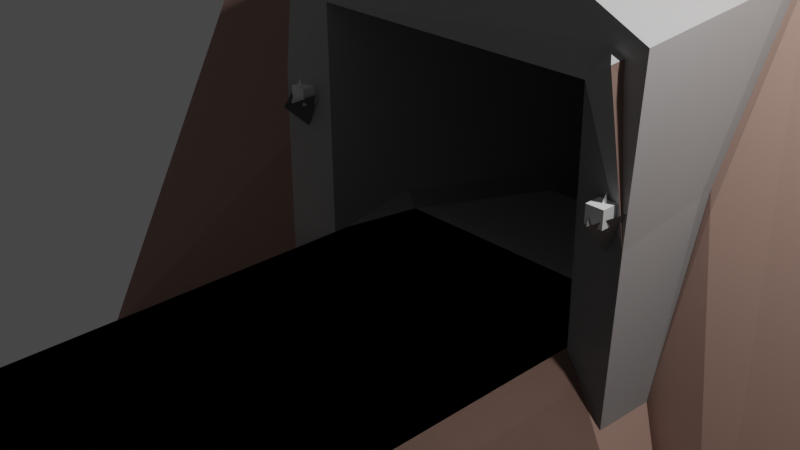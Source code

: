 # Source: world.blend  (saved by Blender 3.4.6; exported with 4.5.12 LTS)
import bpy
from mathutils import Matrix  # noqa: F401  (used for matrix-valued properties, if any)

bpy.ops.wm.read_factory_settings(use_empty=True)
scene = bpy.context.scene
scene.name = 'Scene'

# ---- collections
col_collection = bpy.data.collections.new('Collection'); scene.collection.children.link(col_collection)
col_collection_2 = bpy.data.collections.new('Collection 2'); scene.collection.children.link(col_collection_2)

# ---- materials (node trees are filled in below, after node groups)
mat_dirt = bpy.data.materials.new('dirt')
mat_dirt.alpha_threshold = 0.0
mat_dirt.use_transparent_shadow = False
mat_dirt.roughness = 0.5
mat_dirt.line_color = (0.0, 0.0, 0.0, 1.0)
mat_stone_light = bpy.data.materials.new('stone_light')
mat_stone_light.use_transparent_shadow = False
mat_stone_green = bpy.data.materials.new('stone_green')
mat_stone_green.use_transparent_shadow = False
mat_metal = bpy.data.materials.new('metal')
mat_metal.use_transparent_shadow = False
mat_light = bpy.data.materials.new('light')
mat_light.use_transparent_shadow = False
mat_stone_light_ao = bpy.data.materials.new('stone_light_ao')
mat_stone_light_ao.use_transparent_shadow = False
mat_dirt_ao = bpy.data.materials.new('dirt_ao')
mat_dirt_ao.alpha_threshold = 0.0
mat_dirt_ao.use_transparent_shadow = False
mat_dirt_ao.roughness = 0.5
mat_dirt_ao.line_color = (0.0, 0.0, 0.0, 1.0)

# ---- material node trees
mat_dirt.use_nodes = True; mat_dirt.node_tree.nodes.clear()
_N = mat_dirt.node_tree.nodes; _L = mat_dirt.node_tree.links
n0 = _N.new('ShaderNodeOutputMaterial'); n0.name = 'Material Output'; n0.location = (300, 300)
n1 = _N.new('ShaderNodeBsdfPrincipled'); n1.name = 'Principled BSDF'; n1.location = (10, 300)
n1.distribution = 'GGX'
n1.subsurface_method = 'RANDOM_WALK_SKIN'
n1.inputs[0].default_value = (0.3621, 0.2287, 0.185, 1.0)
n1.inputs[3].default_value = 1.45
n1.inputs[27].default_value = (0.0, 0.0, 0.0, 1.0)
n1.inputs[28].default_value = 1.0
_L.new(n1.outputs[0], n0.inputs[0])
n0.is_active_output = True
mat_stone_light.use_nodes = True; mat_stone_light.node_tree.nodes.clear()
_N = mat_stone_light.node_tree.nodes; _L = mat_stone_light.node_tree.links
n0 = _N.new('ShaderNodeBsdfPrincipled'); n0.name = 'Principled BSDF'; n0.location = (10, 300)
n0.distribution = 'GGX'
n0.subsurface_method = 'RANDOM_WALK_SKIN'
n0.inputs[0].default_value = (0.4356, 0.4356, 0.4356, 1.0)
n0.inputs[3].default_value = 1.45
n0.inputs[27].default_value = (0.0, 0.0, 0.0, 1.0)
n0.inputs[28].default_value = 1.0
n1 = _N.new('ShaderNodeOutputMaterial'); n1.name = 'Material Output'; n1.location = (300, 300)
_L.new(n0.outputs[0], n1.inputs[0])
n1.is_active_output = True
mat_stone_green.use_nodes = True; mat_stone_green.node_tree.nodes.clear()
_N = mat_stone_green.node_tree.nodes; _L = mat_stone_green.node_tree.links
n0 = _N.new('ShaderNodeBsdfPrincipled'); n0.name = 'Principled BSDF'; n0.location = (10, 300)
n0.distribution = 'GGX'
n0.subsurface_method = 'RANDOM_WALK_SKIN'
n0.inputs[0].default_value = (0.1737, 0.2762, 0.1786, 1.0)
n0.inputs[3].default_value = 1.45
n0.inputs[27].default_value = (0.0, 0.0, 0.0, 1.0)
n0.inputs[28].default_value = 1.0
n1 = _N.new('ShaderNodeOutputMaterial'); n1.name = 'Material Output'; n1.location = (300, 300)
_L.new(n0.outputs[0], n1.inputs[0])
n1.is_active_output = True
mat_metal.use_nodes = True; mat_metal.node_tree.nodes.clear()
_N = mat_metal.node_tree.nodes; _L = mat_metal.node_tree.links
n0 = _N.new('ShaderNodeBsdfPrincipled'); n0.name = 'Principled BSDF'; n0.location = (10, 300)
n0.distribution = 'GGX'
n0.subsurface_method = 'RANDOM_WALK_SKIN'
n0.inputs[0].default_value = (0.1682, 0.1682, 0.1682, 1.0)
n0.inputs[3].default_value = 1.45
n0.inputs[27].default_value = (0.0, 0.0, 0.0, 1.0)
n0.inputs[28].default_value = 1.0
n1 = _N.new('ShaderNodeOutputMaterial'); n1.name = 'Material Output'; n1.location = (300, 300)
_L.new(n0.outputs[0], n1.inputs[0])
n1.is_active_output = True
mat_light.use_nodes = True; mat_light.node_tree.nodes.clear()
_N = mat_light.node_tree.nodes; _L = mat_light.node_tree.links
n0 = _N.new('ShaderNodeBsdfPrincipled'); n0.name = 'Principled BSDF'; n0.location = (10, 300)
n0.distribution = 'GGX'
n0.subsurface_method = 'RANDOM_WALK_SKIN'
n0.inputs[0].default_value = (0.9082, 0.9082, 0.9082, 1.0)
n0.inputs[3].default_value = 1.45
n0.inputs[27].default_value = (0.0, 0.0, 0.0, 1.0)
n0.inputs[28].default_value = 1.0
n1 = _N.new('ShaderNodeOutputMaterial'); n1.name = 'Material Output'; n1.location = (300, 300)
_L.new(n0.outputs[0], n1.inputs[0])
n1.is_active_output = True
mat_stone_light_ao.use_nodes = True; mat_stone_light_ao.node_tree.nodes.clear()
_N = mat_stone_light_ao.node_tree.nodes; _L = mat_stone_light_ao.node_tree.links
n0 = _N.new('ShaderNodeBsdfPrincipled'); n0.name = 'Principled BSDF'; n0.location = (10, 300)
n0.distribution = 'GGX'
n0.subsurface_method = 'RANDOM_WALK_SKIN'
n0.inputs[0].default_value = (0.3679, 0.3679, 0.3679, 1.0)
n0.inputs[3].default_value = 1.45
n0.inputs[27].default_value = (0.0, 0.0, 0.0, 1.0)
n0.inputs[28].default_value = 1.0
n1 = _N.new('ShaderNodeOutputMaterial'); n1.name = 'Material Output'; n1.location = (300, 300)
_L.new(n0.outputs[0], n1.inputs[0])
n1.is_active_output = True
mat_dirt_ao.use_nodes = True; mat_dirt_ao.node_tree.nodes.clear()
_N = mat_dirt_ao.node_tree.nodes; _L = mat_dirt_ao.node_tree.links
n0 = _N.new('ShaderNodeOutputMaterial'); n0.name = 'Material Output'; n0.location = (300, 300)
n1 = _N.new('ShaderNodeBsdfPrincipled'); n1.name = 'Principled BSDF'; n1.location = (10, 300)
n1.distribution = 'GGX'
n1.subsurface_method = 'RANDOM_WALK_SKIN'
n1.inputs[0].default_value = (0.2713, 0.1723, 0.1397, 1.0)
n1.inputs[3].default_value = 1.45
n1.inputs[27].default_value = (0.0, 0.0, 0.0, 1.0)
n1.inputs[28].default_value = 1.0
_L.new(n1.outputs[0], n0.inputs[0])
n0.is_active_output = True

# ---- world
world_world = bpy.data.worlds.new('World'); scene.world = world_world
world_world.use_nodes = True; world_world.node_tree.nodes.clear()
_N = world_world.node_tree.nodes; _L = world_world.node_tree.links
n0 = _N.new('ShaderNodeOutputWorld'); n0.name = 'World Output'; n0.location = (300, 300)
n1 = _N.new('ShaderNodeBackground'); n1.name = 'Background'; n1.location = (10, 300)
n1.inputs[0].default_value = (0.05088, 0.05088, 0.05088, 1.0)
_L.new(n1.outputs[0], n0.inputs[0])
n0.is_active_output = True
world_world.color = (0.05088, 0.05088, 0.05088)
world_world.use_sun_shadow = False
world_world.sun_shadow_jitter_overblur = 0.0

# ---- cameras
cam_camera = bpy.data.cameras.new('Camera')
cam_camera.clip_end = 100.0
cam_camera.ortho_scale = 7.314

# ---- lights
light_light = bpy.data.lights.new('Light', 'POINT')
light_light.transmission_factor = 0.0
light_light.energy = 1000.0
light_light.shadow_soft_size = 0.1
light_light.shadow_maximum_resolution = 0.006
light_light.use_absolute_resolution = True

# ---- meshes
me_cube = bpy.data.meshes.new('Cube')
me_cube.from_pydata([(2.429, 1.802, 0.3234), (1.762, 0.6109, -1.015), (1.723, 0.6139, 1.762), (1.747, -7.747, -1.0), (2.494, 2.903, 2.514), (-1.764, 0.614, -1.014), (2.343, 1.738, 0.4866), (-1.747, -7.747, -1.0), (-1.803, 0.6163, 1.761), (2.423, 2.679, 2.418), (4.217, -0.4163, -3.708), (6.12, 4.205, 6.515), (-5.681, -0.4163, -3.708), (-5.007, 4.174, 6.135), (1.721, -10.62, -6.172), (-1.773, -10.62, -6.172), (2.424, 2.878, 2.437), (-2.402, 0.4988, -1.454), (2.328, 0.5501, 0.3068), (-2.302, 0.5713, 2.315), (-2.366, 0.474, 0.8759), (-0.1625, 0.4596, 2.883), (2.319, 0.489, -1.625), (-2.381, 2.042, 1.038), (-2.341, 2.677, 2.464), (-2.476, 2.145, 0.946), (-2.409, 2.955, 2.651), (2.334, 1.234, -1.643), (-2.418, 1.378, -1.462), (-2.383, 2.22, 1.082), (-2.318, 2.912, 2.529), (-0.163, 3.368, 3.756), (2.407, 0.5308, 2.223), (2.345, 1.906, 0.5121), (1.254, 0.4988, 2.811), (-1.293, 0.5186, 2.89), (-0.1627, 1.381, 3.604), (-1.356, 1.409, 2.95), (1.287, 1.486, 2.879), (-0.1626, 1.052, 2.882), (-0.1626, 1.385, 2.881), (-0.934, 0.4998, 2.888), (0.7562, 0.485, 2.836), (-0.9541, 1.01, 2.922), (0.7817, 1.038, 2.874), (-0.9188, 0.4836, 3.412), (-0.1473, 0.4433, 3.408), (-0.1473, 1.036, 3.406), (0.7714, 0.4688, 3.36), (-0.9389, 0.9939, 3.446), (0.797, 1.022, 3.398), (0.3033, 0.4558, 3.384), (0.3025, 1.029, 3.402), (0.3098, 0.4447, 3.605), (0.7779, 0.4577, 3.581), (0.309, 1.018, 3.623), (0.8035, 1.01, 3.619), (0.6926, 1.012, 3.619), (0.6773, 0.4549, 3.586), (0.6793, 0.4505, 3.654), (0.7799, 0.4533, 3.649), (0.6946, 1.008, 3.687), (0.8055, 1.006, 3.686), (0.6818, 0.4449, 3.781), (0.7824, 0.4477, 3.776), (0.6971, 1.002, 3.815), (0.8079, 1.0, 3.814), (0.5083, 0.4548, 3.659), (0.5236, 1.012, 3.693), (0.5108, 0.4493, 3.786), (0.5261, 1.006, 3.82), (0.6887, 0.4298, 4.14), (0.7893, 0.4326, 4.135), (0.704, 0.987, 4.174), (0.8149, 0.9853, 4.173), (0.5178, 0.4342, 4.146), (0.533, 0.9914, 4.179), (-0.1825, 0.467, 3.808), (-0.1672, 1.024, 3.842), (-0.1755, 0.4519, 4.167), (-0.1603, 1.009, 4.201), (2.144, 0.2322, 0.6086), (2.144, 0.5568, 0.2412), (-2.1, 0.1992, 0.5807), (1.954, 0.5666, 0.6904), (-1.91, 0.5056, 0.7003), (2.334, 0.5501, 0.6932), (-2.289, 0.5056, 0.7003), (-2.1, 0.5629, 0.2519), (-2.105, 0.3068, 0.6062), (-2.031, 0.4274, 0.512), (-2.18, 0.4274, 0.512), (-2.105, 0.45, 0.865), (2.144, 0.3414, 0.6021), (2.218, 0.462, 0.508), (2.069, 0.462, 0.508), (2.144, 0.4845, 0.8609), (-2.367, 0.4749, 0.7898), (-1.79, 0.6155, 0.87), (-1.554, 5.156, 1.352), (-1.739, 5.111, 1.173), (-1.747, 4.464, -1.416), (-1.563, 4.419, -1.595), (1.563, 4.419, -1.595), (1.748, 4.464, -1.416), (1.755, 5.111, 1.173), (1.569, 5.026, 1.384), (1.571, 5.156, 1.352), (1.523, 2.696, 1.947), (1.71, 2.639, 1.771), (1.902, 0.8938, 1.814), (1.549, 2.602, 1.939), (1.745, 1.804, -0.8236), (1.563, 1.747, -1.0), (1.747, 0.658, -1.0), (1.854, 1.653, -1.117), (1.75, 1.563, -1.002), (-1.563, 1.747, -1.0), (-1.75, 1.804, -0.8236), (-1.75, 1.563, -1.002), (-1.886, 1.671, -1.095), (-1.747, 0.8021, -1.0), (-1.784, 2.639, 1.771), (-1.599, 2.826, 1.916), (-1.602, 2.696, 1.947), (-1.788, 0.9257, 1.75)], [], [(2, 32, 34, 42, 21, 41, 35, 19, 8), (113, 103, 102, 117), (107, 106, 123, 99), (115, 114, 3, 10, 27), (124, 123, 106, 108), (112, 109, 105, 104), (8, 19, 20), (1, 22, 18, 2), (17, 5, 119, 120, 28), (1, 22, 27, 115, 116), (7, 15, 14, 3), (7, 12, 15), (10, 3, 14), (12, 28, 25), (10, 11, 4, 0), (30, 26, 25, 29), (16, 4, 31), (17, 5, 98, 97), (32, 2, 18), (27, 10, 0), (111, 110, 2, 8), (117, 121, 7, 3, 114, 113), (7, 121, 120, 28, 12), (5, 119, 118, 122, 125, 8, 98), (19, 24, 23, 20), (38, 40, 39, 44, 42, 34), (32, 9, 31, 36, 38, 34), (20, 23, 28, 17, 97), (18, 6, 9, 32), (22, 27, 6, 18), (36, 31, 24, 19, 35, 37), (36, 37, 40), (40, 38, 36), (37, 35, 41, 43, 39, 40), (39, 47, 52, 50, 44), (21, 46, 45, 41), (45, 46, 47, 49), (47, 46, 51, 52), (41, 45, 49, 43), (44, 50, 48, 42), (43, 49, 47, 39), (42, 48, 51, 46, 21), (53, 58, 57, 55), (48, 54, 58, 53, 51), (52, 55, 57, 56, 50), (51, 53, 55, 52), (50, 56, 54, 48), (56, 62, 60, 54), (62, 66, 64, 60), (54, 60, 59, 58), (57, 61, 62, 56), (58, 59, 61, 57), (64, 72, 71, 63), (60, 64, 63, 59), (61, 68, 70, 65), (61, 65, 66, 62), (67, 69, 70, 68), (66, 74, 72, 64), (59, 67, 68, 61), (63, 69, 67, 59), (71, 72, 74, 73), (73, 76, 75, 71), (75, 79, 77, 69), (63, 71, 75, 69), (70, 76, 73, 65), (65, 73, 74, 66), (77, 79, 80, 78), (69, 77, 78, 70), (76, 80, 79, 75), (70, 78, 80, 76), (83, 88, 85), (84, 82, 81), (81, 82, 86), (87, 88, 83), (2, 110, 109, 112, 116, 1), (8, 125, 124, 108, 111), (89, 90, 92), (91, 89, 92), (93, 94, 96), (95, 93, 96), (97, 98, 8, 20), (105, 106, 107), (108, 109, 110, 111), (112, 113, 114, 115, 116), (117, 118, 119, 120, 121), (122, 123, 124, 125), (105, 109, 108, 106), (122, 100, 99, 123), (117, 102, 101, 118), (103, 113, 112, 104), (101, 100, 122, 118), (25, 26, 13, 12), (31, 26, 30), (25, 28, 29), (24, 31, 30), (28, 23, 29), (23, 24, 30, 29), (31, 9, 16), (9, 6, 33, 16), (6, 27, 33), (0, 4, 16, 33), (0, 33, 27), (31, 4, 11, 13, 26)])
me_cube.polygons.foreach_set('material_index', [1, 1, 1, 0, 1, 1, 1, 1, 0, 0, 0, 0, 0, 0, 0, 6, 6, 1, 1, 0, 1, 1, 0, 1, 1, 1, 1, 1, 1, 1, 1, 1, 1, 1, 2, 2, 2, 2, 2, 2, 2, 2, 2, 2, 2, 2, 2, 2, 2, 2, 2, 2, 2, 2, 2, 2, 2, 2, 2, 2, 2, 2, 2, 2, 2, 2, 2, 2, 2, 2, 3, 3, 3, 3, 1, 1, 4, 4, 4, 4, 1, 5, 5, 5, 5, 5, 5, 5, 5, 5, 1, 0, 6, 6, 5, 5, 5, 5, 5, 5, 6, 6, 0])
_uv = me_cube.uv_layers.new(name='UVMap')
_uv.uv.foreach_set('vector', [0.3747, 0.5, 0.375, 0.5, 0.3112, 0.5, 0.2836, 0.5, 0.2328, 0.5, 0.194, 0.5, 0.176, 0.5, 0.1253, 0.5, 0.1249, 0.5, 0.3618, 0.5, 0.3618, 0.5, 0.1382, 0.5, 0.1382, 0.5, 0.3618, 0.5, 0.3618, 0.5, 0.1382, 0.5, 0.1382, 0.5, 0.375, 0.5, 0.375, 0.5049, 0.375, 0.75, 0.375, 0.5, 0.375, 0.5, 0.1382, 0.5, 0.1382, 0.5, 0.3618, 0.5, 0.3618, 0.5, 0.375, 0.5, 0.375, 0.5, 0.375, 0.5, 0.375, 0.5, 0.1249, 0.5, 0.1253, 0.5, 0.125, 0.5, 0.375, 0.5, 0.375, 0.5, 0.375, 0.5, 0.3747, 0.5, 0.125, 0.5, 0.125, 0.5, 0.125, 0.5, 0.125, 0.5, 0.125, 0.5, 0.375, 0.5, 0.375, 0.5, 0.375, 0.5, 0.375, 0.5, 0.375, 0.5, 0.125, 0.75, 0.125, 0.75, 0.375, 0.75, 0.375, 0.75, 0.125, 0.75, 0.125, 0.5, 0.125, 0.75, 0.375, 0.5, 0.375, 0.75, 0.375, 0.75, 0.125, 0.5, 0.125, 0.5, 0.125, 0.5, 0.375, 0.5, 0.375, 0.5, 0.375, 0.5, 0.375, 0.5, 0.125, 0.5, 0.125, 0.5, 0.125, 0.5, 0.125, 0.5, 0.375, 0.5, 0.375, 0.5, 0.2326, 0.5, 0.125, 0.5, 0.125, 0.5, 0.1249, 0.5, 0.125, 0.5, 0.375, 0.5, 0.3747, 0.5, 0.375, 0.5, 0.375, 0.5, 0.375, 0.5, 0.375, 0.5, 0.3637, 0.5, 0.375, 0.5, 0.3747, 0.5, 0.1249, 0.5, 0.1382, 0.5, 0.125, 0.5049, 0.125, 0.75, 0.375, 0.75, 0.375, 0.5049, 0.3618, 0.5, 0.125, 0.75, 0.125, 0.5049, 0.125, 0.5, 0.125, 0.5, 0.125, 0.5, 0.125, 0.5, 0.125, 0.5, 0.125, 0.5, 0.125, 0.5, 0.125, 0.5, 0.1249, 0.5, 0.1249, 0.5, 0.1253, 0.5, 0.1251, 0.5, 0.125, 0.5, 0.125, 0.5, 0.313, 0.5, 0.2327, 0.5, 0.2327, 0.5, 0.285, 0.5, 0.2836, 0.5, 0.3112, 0.5, 0.375, 0.5, 0.375, 0.5, 0.2326, 0.5, 0.2327, 0.5, 0.313, 0.5, 0.3112, 0.5, 0.125, 0.5, 0.125, 0.5, 0.125, 0.5, 0.125, 0.5, 0.125, 0.5, 0.375, 0.5, 0.375, 0.5, 0.375, 0.5, 0.375, 0.5, 0.375, 0.5, 0.375, 0.5, 0.375, 0.5, 0.375, 0.5, 0.2327, 0.5, 0.2326, 0.5, 0.1251, 0.5, 0.1253, 0.5, 0.176, 0.5, 0.1731, 0.5, 0.2327, 0.5, 0.1731, 0.5, 0.2327, 0.5, 0.2327, 0.5, 0.313, 0.5, 0.2327, 0.5, 0.1731, 0.5, 0.176, 0.5, 0.194, 0.5, 0.1931, 0.5, 0.2327, 0.5, 0.2327, 0.5, 0.2327, 0.5, 0.2327, 0.5, 0.2576, 0.5, 0.285, 0.5, 0.285, 0.5, 0.2328, 0.5, 0.2328, 0.5, 0.194, 0.5, 0.194, 0.5, 0.194, 0.5, 0.2328, 0.5, 0.2327, 0.5, 0.1931, 0.5, 0.2327, 0.5, 0.2328, 0.5, 0.2577, 0.5, 0.2576, 0.5, 0.194, 0.5, 0.194, 0.5, 0.1931, 0.5, 0.1931, 0.5, 0.285, 0.5, 0.285, 0.5, 0.2836, 0.5, 0.2836, 0.5, 0.1931, 0.5, 0.1931, 0.5, 0.2327, 0.5, 0.2327, 0.5, 0.2836, 0.5, 0.2836, 0.5, 0.2577, 0.5, 0.2328, 0.5, 0.2328, 0.5, 0.2577, 0.5, 0.278, 0.5, 0.2789, 0.5, 0.2576, 0.5, 0.2836, 0.5, 0.2836, 0.5, 0.278, 0.5, 0.2577, 0.5, 0.2577, 0.5, 0.2576, 0.5, 0.2576, 0.5, 0.2789, 0.5, 0.285, 0.5, 0.285, 0.5, 0.2577, 0.5, 0.2577, 0.5, 0.2576, 0.5, 0.2576, 0.5, 0.285, 0.5, 0.285, 0.5, 0.2836, 0.5, 0.2836, 0.5, 0.285, 0.5, 0.285, 0.5, 0.2836, 0.5, 0.2836, 0.5, 0.285, 0.5, 0.285, 0.5, 0.2836, 0.5, 0.2836, 0.5, 0.2836, 0.5, 0.2836, 0.5, 0.278, 0.5, 0.278, 0.5, 0.2789, 0.5, 0.2789, 0.5, 0.285, 0.5, 0.285, 0.5, 0.278, 0.5, 0.278, 0.5, 0.2789, 0.5, 0.2789, 0.5, 0.2836, 0.5, 0.2836, 0.5, 0.278, 0.5, 0.278, 0.5, 0.2836, 0.5, 0.2836, 0.5, 0.278, 0.5, 0.278, 0.5, 0.2789, 0.5, 0.2789, 0.5, 0.2789, 0.5, 0.2789, 0.5, 0.2789, 0.5, 0.2789, 0.5, 0.285, 0.5, 0.285, 0.5, 0.278, 0.5, 0.278, 0.5, 0.2789, 0.5, 0.2789, 0.5, 0.285, 0.5, 0.285, 0.5, 0.2836, 0.5, 0.2836, 0.5, 0.278, 0.5, 0.278, 0.5, 0.2789, 0.5, 0.2789, 0.5, 0.278, 0.5, 0.278, 0.5, 0.278, 0.5, 0.278, 0.5, 0.278, 0.5, 0.2836, 0.5, 0.285, 0.5, 0.2789, 0.5, 0.2789, 0.5, 0.2789, 0.5, 0.278, 0.5, 0.278, 0.5, 0.278, 0.5, 0.278, 0.5, 0.278, 0.5, 0.278, 0.5, 0.278, 0.5, 0.278, 0.5, 0.278, 0.5, 0.278, 0.5, 0.2789, 0.5, 0.2789, 0.5, 0.2789, 0.5, 0.2789, 0.5, 0.2789, 0.5, 0.2789, 0.5, 0.285, 0.5, 0.285, 0.5, 0.278, 0.5, 0.278, 0.5, 0.2789, 0.5, 0.2789, 0.5, 0.278, 0.5, 0.278, 0.5, 0.2789, 0.5, 0.2789, 0.5, 0.2789, 0.5, 0.2789, 0.5, 0.278, 0.5, 0.278, 0.5, 0.2789, 0.5, 0.2789, 0.5, 0.2789, 0.5, 0.2789, 0.5, 0.25, 0.49, 0.25, 0.25, 0.4578, 0.13, 0.04215, 0.13, 0.25, 0.25, 0.25, 0.49, 0.25, 0.49, 0.25, 0.25, 0.4578, 0.13, 0.04215, 0.13, 0.25, 0.25, 0.25, 0.49, 0.3747, 0.5, 0.375, 0.5, 0.375, 0.5, 0.375, 0.5, 0.375, 0.5, 0.375, 0.5, 0.1249, 0.5, 0.125, 0.5, 0.1382, 0.5, 0.3618, 0.5, 0.3637, 0.5, 0.25, 0.49, 0.4578, 0.13, 0.25, 0.25, 0.04215, 0.13, 0.25, 0.49, 0.25, 0.25, 0.25, 0.49, 0.4578, 0.13, 0.25, 0.25, 0.04215, 0.13, 0.25, 0.49, 0.25, 0.25, 0.125, 0.5, 0.1249, 0.5, 0.1249, 0.5, 0.125, 0.5, 0.375, 0.5, 0.375, 0.5, 0.375, 0.5, 0.3618, 0.5, 0.3752, 0.5, 0.375, 0.5, 0.3637, 0.5, 0.375, 0.5, 0.375, 0.5, 0.375, 0.5049, 0.375, 0.5, 0.375, 0.5048, 0.125, 0.5, 0.125, 0.5, 0.125, 0.5048, 0.125, 0.5, 0.125, 0.5049, 0.125, 0.5, 0.125, 0.5, 0.1382, 0.5, 0.125, 0.5, 0.375, 0.5, 0.375, 0.5, 0.3618, 0.5, 0.3618, 0.5, 0.125, 0.5, 0.125, 0.5, 0.1382, 0.5, 0.1382, 0.5, 0.1382, 0.5, 0.1382, 0.5, 0.125, 0.5, 0.125, 0.5, 0.3618, 0.5, 0.3618, 0.5, 0.375, 0.5, 0.375, 0.5, 0.125, 0.5, 0.125, 0.5, 0.125, 0.5, 0.125, 0.5, 0.125, 0.5, 0.125, 0.5, 0.125, 0.5, 0.125, 0.5, 0.2326, 0.5, 0.125, 0.5, 0.125, 0.5, 0.125, 0.5, 0.125, 0.5, 0.125, 0.5, 0.1251, 0.5, 0.2326, 0.5, 0.125, 0.5, 0.125, 0.5, 0.125, 0.5, 0.125, 0.5, 0.125, 0.5, 0.1251, 0.5, 0.125, 0.5, 0.125, 0.5, 0.2326, 0.5, 0.375, 0.5, 0.375, 0.5, 0.375, 0.5, 0.375, 0.5, 0.375, 0.5, 0.375, 0.5, 0.375, 0.5, 0.375, 0.5, 0.375, 0.5, 0.375, 0.5, 0.375, 0.5, 0.375, 0.5, 0.375, 0.5, 0.375, 0.5, 0.375, 0.5, 0.375, 0.5, 0.2326, 0.5, 0.375, 0.5, 0.375, 0.5, 0.125, 0.5, 0.125, 0.5])
me_cube.materials.append(mat_dirt)
me_cube.materials.append(mat_stone_light)
me_cube.materials.append(mat_stone_green)
me_cube.materials.append(mat_metal)
me_cube.materials.append(mat_light)
me_cube.materials.append(mat_stone_light_ao)
me_cube.materials.append(mat_dirt_ao)
me_cube.use_mirror_vertex_groups = False
me_cube.update()
me_cube_001 = bpy.data.meshes.new('Cube.001')
me_cube_001.from_pydata([(-0.1, -0.1, -0.1), (-0.1, -0.1, 0.1), (-0.1, 0.1, -0.1), (-0.1, 0.1, 0.1), (0.1, -0.1, -0.1), (0.1, -0.1, 0.1), (0.1, 0.1, -0.1), (0.1, 0.1, 0.1)], [], [(0, 1, 3, 2), (2, 3, 7, 6), (6, 7, 5, 4), (4, 5, 1, 0), (2, 6, 4, 0), (7, 3, 1, 5)])
_uv = me_cube_001.uv_layers.new(name='UVMap')
_uv.uv.foreach_set('vector', [0.375, 0.0, 0.625, 0.0, 0.625, 0.25, 0.375, 0.25, 0.375, 0.25, 0.625, 0.25, 0.625, 0.5, 0.375, 0.5, 0.375, 0.5, 0.625, 0.5, 0.625, 0.75, 0.375, 0.75, 0.375, 0.75, 0.625, 0.75, 0.625, 1.0, 0.375, 1.0, 0.125, 0.5, 0.375, 0.5, 0.375, 0.75, 0.125, 0.75, 0.625, 0.5, 0.875, 0.5, 0.875, 0.75, 0.625, 0.75])
me_cube_001.update()
me_cube_002 = bpy.data.meshes.new('Cube.002')
me_cube_002.from_pydata([(-0.1, -0.1, -0.1), (-0.1, -0.1, 0.1), (-0.1, 0.1, -0.1), (-0.1, 0.1, 0.1), (0.1, -0.1, -0.1), (0.1, -0.1, 0.1), (0.1, 0.1, -0.1), (0.1, 0.1, 0.1)], [], [(0, 1, 3, 2), (2, 3, 7, 6), (6, 7, 5, 4), (4, 5, 1, 0), (2, 6, 4, 0), (7, 3, 1, 5)])
_uv = me_cube_002.uv_layers.new(name='UVMap')
_uv.uv.foreach_set('vector', [0.375, 0.0, 0.625, 0.0, 0.625, 0.25, 0.375, 0.25, 0.375, 0.25, 0.625, 0.25, 0.625, 0.5, 0.375, 0.5, 0.375, 0.5, 0.625, 0.5, 0.625, 0.75, 0.375, 0.75, 0.375, 0.75, 0.625, 0.75, 0.625, 1.0, 0.375, 1.0, 0.125, 0.5, 0.375, 0.5, 0.375, 0.75, 0.125, 0.75, 0.625, 0.5, 0.875, 0.5, 0.875, 0.75, 0.625, 0.75])
me_cube_002.update()
me_cube_006 = bpy.data.meshes.new('Cube.006')
me_cube_006.from_pydata([(-1.401, 12.01, -1.343), (-1.724, 12.2, -1.278), (-1.724, 11.82, -1.278), (-1.703, 12.01, -1.73), (-1.512, 12.0, -1.337), (-1.614, 12.08, -1.45), (-1.614, 11.93, -1.45), (-1.697, 12.0, -1.107), (1.38, 20.54, -1.312), (1.702, 20.35, -1.247), (1.702, 20.73, -1.247), (1.681, 20.54, -1.699), (1.49, 20.55, -1.305), (1.593, 20.47, -1.419), (1.593, 20.62, -1.419), (1.676, 20.55, -1.075), (-1.74, 5.109, 1.164), (-1.545, 5.156, 1.352), (-1.553, 4.419, -1.595), (-1.747, 4.466, -1.407), (1.748, 4.466, -1.407), (1.553, 4.419, -1.595), (1.562, 5.156, 1.352), (1.755, 5.109, 1.164), (-1.722, 8.05, 0.1557), (-1.518, 7.967, 0.3504), (-1.488, 7.281, -2.641), (-1.81, 7.477, -2.439), (1.677, 7.45, -2.477), (1.483, 7.312, -2.541), (1.508, 8.1, 0.248), (1.743, 8.048, 0.1452), (-1.718, 10.97, -0.4742), (-1.546, 11.03, -0.3643), (-1.522, 10.53, -3.387), (-1.738, 10.67, -3.192), (1.746, 10.67, -3.18), (1.569, 10.63, -3.369), (1.541, 11.06, -0.3825), (1.764, 10.92, -0.6319), (-1.733, 14.12, -0.7556), (-1.495, 14.17, -0.4884), (-1.613, 14.31, -3.516), (-1.803, 14.22, -3.335), (1.788, 14.33, -3.331), (1.464, 14.32, -3.638), (1.549, 14.21, -0.4644), (1.787, 14.19, -0.7445), (-1.649, 17.48, -0.6643), (-1.552, 17.56, -0.4737), (-1.55, 17.67, -3.519), (-1.825, 17.63, -3.266), (1.735, 17.66, -3.296), (1.606, 17.64, -3.543), (1.561, 17.57, -0.4887), (1.704, 17.52, -0.6975), (-1.689, 20.99, -0.7459), (-1.473, 21.04, -0.4174), (-1.562, 21.04, -3.534), (-1.731, 21.1, -3.28), (1.756, 21.04, -3.318), (1.483, 21.05, -3.526), (1.555, 20.92, -0.4962), (1.755, 20.97, -0.6557), (-1.662, 24.48, -0.5021), (-1.544, 24.39, -0.3768), (-1.51, 24.44, -3.511), (-1.658, 24.55, -3.202), (1.832, 24.43, -3.162), (1.598, 24.48, -3.358), (1.493, 24.43, -0.381), (1.704, 24.37, -0.5019), (-1.544, 27.47, -0.2822), (-1.651, 27.46, -0.4683), (-1.699, 27.48, -3.128), (-1.569, 27.59, -3.26), (1.607, 27.5, -3.426), (1.831, 27.54, -3.169), (1.757, 27.59, -0.5163), (1.554, 27.38, -0.2322)], [], [(0, 3, 1), (2, 3, 0), (4, 5, 7), (6, 4, 7), (17, 25, 30, 22), (21, 29, 26, 18), (24, 27, 35, 32), (23, 31, 28, 20), (26, 29, 37, 34), (32, 35, 43, 40), (28, 31, 39, 36), (30, 25, 33, 38), (40, 43, 51, 48), (36, 39, 47, 44), (38, 33, 41, 46), (34, 37, 45, 42), (44, 47, 55, 52), (46, 41, 49, 54), (42, 45, 53, 50), (48, 51, 59, 56), (50, 53, 61, 58), (56, 59, 67, 64), (52, 55, 63, 60), (54, 49, 57, 62), (60, 63, 71, 68), (62, 57, 65, 70), (58, 61, 69, 66), (64, 67, 74, 73), (68, 71, 78, 77), (70, 65, 72, 79), (66, 69, 76, 75), (8, 11, 9), (10, 11, 8), (12, 13, 15), (14, 12, 15), (27, 19, 18, 26), (16, 24, 25, 17), (22, 30, 31, 23), (20, 28, 29, 21), (39, 31, 30, 38), (24, 32, 33, 25), (37, 29, 28, 36), (35, 27, 26, 34), (45, 37, 36, 44), (38, 46, 47, 39), (43, 35, 34, 42), (41, 33, 32, 40), (51, 43, 42, 50), (44, 52, 53, 45), (49, 41, 40, 48), (55, 47, 46, 54), (63, 55, 54, 62), (48, 56, 57, 49), (61, 53, 52, 60), (59, 51, 50, 58), (67, 59, 58, 66), (60, 68, 69, 61), (65, 57, 56, 64), (71, 63, 62, 70), (74, 67, 66, 75), (68, 77, 76, 69), (72, 65, 64, 73), (78, 71, 70, 79), (19, 27, 24, 16)])
me_cube_006.polygons.foreach_set('material_index', [3, 3, 4, 4, 1, 1, 1, 1, 1, 1, 1, 1, 1, 1, 1, 1, 1, 1, 1, 1, 1, 1, 1, 1, 1, 1, 1, 1, 1, 1, 1, 3, 3, 4, 4, 5, 5, 5, 5, 5, 5, 5, 5, 5, 5, 5, 5, 5, 5, 5, 5, 5, 5, 5, 5, 5, 5, 5, 5, 5, 5, 5, 5, 1])
_uv = me_cube_006.uv_layers.new(name='UVMap')
_uv.uv.foreach_set('vector', [0.25, 0.49, 0.25, 0.25, 0.4578, 0.13, 0.04215, 0.13, 0.25, 0.25, 0.25, 0.49, 0.25, 0.49, 0.4578, 0.13, 0.25, 0.25, 0.04215, 0.13, 0.25, 0.49, 0.25, 0.25, 0.1389, 0.5, 0.1389, 0.5, 0.3611, 0.5, 0.3611, 0.5, 0.3611, 0.5, 0.3611, 0.5, 0.1389, 0.5, 0.1389, 0.5, 0.125, 0.5, 0.125, 0.5, 0.125, 0.5, 0.125, 0.5, 0.375, 0.5, 0.375, 0.5, 0.375, 0.5, 0.375, 0.5, 0.1389, 0.5, 0.3611, 0.5, 0.3611, 0.5, 0.1389, 0.5, 0.125, 0.5, 0.125, 0.5, 0.125, 0.5, 0.125, 0.5, 0.375, 0.5, 0.375, 0.5, 0.375, 0.5, 0.375, 0.5, 0.3611, 0.5, 0.1389, 0.5, 0.1389, 0.5, 0.3611, 0.5, 0.125, 0.5, 0.125, 0.5, 0.125, 0.5, 0.125, 0.5, 0.375, 0.5, 0.375, 0.5, 0.375, 0.5, 0.375, 0.5, 0.3611, 0.5, 0.1389, 0.5, 0.1389, 0.5, 0.3611, 0.5, 0.1389, 0.5, 0.3611, 0.5, 0.3611, 0.5, 0.1389, 0.5, 0.375, 0.5, 0.375, 0.5, 0.375, 0.5, 0.375, 0.5, 0.3611, 0.5, 0.1389, 0.5, 0.1389, 0.5, 0.3611, 0.5, 0.1389, 0.5, 0.3611, 0.5, 0.3611, 0.5, 0.1389, 0.5, 0.125, 0.5, 0.125, 0.5, 0.125, 0.5, 0.125, 0.5, 0.1389, 0.5, 0.3611, 0.5, 0.3611, 0.5, 0.1389, 0.5, 0.125, 0.5, 0.125, 0.5, 0.125, 0.5, 0.125, 0.5, 0.375, 0.5, 0.375, 0.5, 0.375, 0.5, 0.375, 0.5, 0.3611, 0.5, 0.1389, 0.5, 0.1389, 0.5, 0.3611, 0.5, 0.375, 0.5, 0.375, 0.5, 0.375, 0.5, 0.375, 0.5, 0.3611, 0.5, 0.1389, 0.5, 0.1389, 0.5, 0.3611, 0.5, 0.1389, 0.5, 0.3611, 0.5, 0.3611, 0.5, 0.1389, 0.5, 0.125, 0.5, 0.125, 0.5, 0.125, 0.5, 0.125, 0.5, 0.375, 0.5, 0.375, 0.5, 0.375, 0.5, 0.375, 0.5, 0.3611, 0.5, 0.1389, 0.5, 0.1389, 0.5, 0.3611, 0.5, 0.1389, 0.5, 0.3611, 0.5, 0.3611, 0.5, 0.1389, 0.5, 0.25, 0.49, 0.25, 0.25, 0.4578, 0.13, 0.04215, 0.13, 0.25, 0.25, 0.25, 0.49, 0.25, 0.49, 0.4578, 0.13, 0.25, 0.25, 0.04215, 0.13, 0.25, 0.49, 0.25, 0.25, 0.125, 0.5, 0.125, 0.5, 0.1389, 0.5, 0.1389, 0.5, 0.125, 0.5, 0.125, 0.5, 0.1389, 0.5, 0.1389, 0.5, 0.3611, 0.5, 0.3611, 0.5, 0.375, 0.5, 0.375, 0.5, 0.375, 0.5, 0.375, 0.5, 0.3611, 0.5, 0.3611, 0.5, 0.375, 0.5, 0.375, 0.5, 0.3611, 0.5, 0.3611, 0.5, 0.125, 0.5, 0.125, 0.5, 0.1389, 0.5, 0.1389, 0.5, 0.3611, 0.5, 0.3611, 0.5, 0.375, 0.5, 0.375, 0.5, 0.125, 0.5, 0.125, 0.5, 0.1389, 0.5, 0.1389, 0.5, 0.3611, 0.5, 0.3611, 0.5, 0.375, 0.5, 0.375, 0.5, 0.3611, 0.5, 0.3611, 0.5, 0.375, 0.5, 0.375, 0.5, 0.125, 0.5, 0.125, 0.5, 0.1389, 0.5, 0.1389, 0.5, 0.1389, 0.5, 0.1389, 0.5, 0.125, 0.5, 0.125, 0.5, 0.125, 0.5, 0.125, 0.5, 0.1389, 0.5, 0.1389, 0.5, 0.375, 0.5, 0.375, 0.5, 0.3611, 0.5, 0.3611, 0.5, 0.1389, 0.5, 0.1389, 0.5, 0.125, 0.5, 0.125, 0.5, 0.375, 0.5, 0.375, 0.5, 0.3611, 0.5, 0.3611, 0.5, 0.375, 0.5, 0.375, 0.5, 0.3611, 0.5, 0.3611, 0.5, 0.125, 0.5, 0.125, 0.5, 0.1389, 0.5, 0.1389, 0.5, 0.3611, 0.5, 0.3611, 0.5, 0.375, 0.5, 0.375, 0.5, 0.125, 0.5, 0.125, 0.5, 0.1389, 0.5, 0.1389, 0.5, 0.125, 0.5, 0.125, 0.5, 0.1389, 0.5, 0.1389, 0.5, 0.375, 0.5, 0.375, 0.5, 0.3611, 0.5, 0.3611, 0.5, 0.1389, 0.5, 0.1389, 0.5, 0.125, 0.5, 0.125, 0.5, 0.375, 0.5, 0.375, 0.5, 0.3611, 0.5, 0.3611, 0.5, 0.125, 0.5, 0.125, 0.5, 0.1389, 0.5, 0.1389, 0.5, 0.375, 0.5, 0.375, 0.5, 0.3611, 0.5, 0.3611, 0.5, 0.1389, 0.5, 0.1389, 0.5, 0.125, 0.5, 0.125, 0.5, 0.375, 0.5, 0.375, 0.5, 0.3611, 0.5, 0.3611, 0.5, 0.125, 0.5, 0.125, 0.5, 0.125, 0.5, 0.125, 0.5])
me_cube_006.materials.append(mat_dirt_ao)
me_cube_006.materials.append(mat_stone_light)
me_cube_006.materials.append(mat_stone_green)
me_cube_006.materials.append(mat_metal)
me_cube_006.materials.append(mat_light)
me_cube_006.materials.append(mat_stone_light_ao)
me_cube_006.use_mirror_vertex_groups = False
me_cube_006.update()
me_cube_007 = bpy.data.meshes.new('Cube.007')
me_cube_007.from_pydata([(-0.1, -0.1, -0.1), (-0.1, -0.1, 0.1), (-0.1, 0.1, -0.1), (-0.1, 0.1, 0.1), (0.1, -0.1, -0.1), (0.1, -0.1, 0.1), (0.1, 0.1, -0.1), (0.1, 0.1, 0.1)], [], [(0, 1, 3, 2), (2, 3, 7, 6), (6, 7, 5, 4), (4, 5, 1, 0), (2, 6, 4, 0), (7, 3, 1, 5)])
_uv = me_cube_007.uv_layers.new(name='UVMap')
_uv.uv.foreach_set('vector', [0.375, 0.0, 0.625, 0.0, 0.625, 0.25, 0.375, 0.25, 0.375, 0.25, 0.625, 0.25, 0.625, 0.5, 0.375, 0.5, 0.375, 0.5, 0.625, 0.5, 0.625, 0.75, 0.375, 0.75, 0.375, 0.75, 0.625, 0.75, 0.625, 1.0, 0.375, 1.0, 0.125, 0.5, 0.375, 0.5, 0.375, 0.75, 0.125, 0.75, 0.625, 0.5, 0.875, 0.5, 0.875, 0.75, 0.625, 0.75])
me_cube_007.update()
me_cube_008 = bpy.data.meshes.new('Cube.008')
me_cube_008.from_pydata([(-0.1, -0.1, -0.1), (-0.1, -0.1, 0.1), (-0.1, 0.1, -0.1), (-0.1, 0.1, 0.1), (0.1, -0.1, -0.1), (0.1, -0.1, 0.1), (0.1, 0.1, -0.1), (0.1, 0.1, 0.1)], [], [(0, 1, 3, 2), (2, 3, 7, 6), (6, 7, 5, 4), (4, 5, 1, 0), (2, 6, 4, 0), (7, 3, 1, 5)])
_uv = me_cube_008.uv_layers.new(name='UVMap')
_uv.uv.foreach_set('vector', [0.375, 0.0, 0.625, 0.0, 0.625, 0.25, 0.375, 0.25, 0.375, 0.25, 0.625, 0.25, 0.625, 0.5, 0.375, 0.5, 0.375, 0.5, 0.625, 0.5, 0.625, 0.75, 0.375, 0.75, 0.375, 0.75, 0.625, 0.75, 0.625, 1.0, 0.375, 1.0, 0.125, 0.5, 0.375, 0.5, 0.375, 0.75, 0.125, 0.75, 0.625, 0.5, 0.875, 0.5, 0.875, 0.75, 0.625, 0.75])
me_cube_008.update()
me_cube_004 = bpy.data.meshes.new('Cube.004')
me_cube_004.from_pydata([(-1.739, 5.156, 1.352), (1.762, 0.6109, -1.015), (1.723, 0.6139, 1.762), (1.747, -7.742, -1.0), (-1.747, 4.419, -1.595), (-1.764, 0.614, -1.014), (1.747, 4.419, -1.595), (-1.747, -7.742, -1.0), (-1.803, 0.6163, 1.761), (1.756, 5.156, 1.352), (4.217, -0.4163, -3.708), (6.12, 4.205, 6.515), (-5.681, -0.4163, -3.708), (-5.007, 4.174, 6.135), (1.721, -10.61, -6.172), (-1.773, -10.61, -6.172), (2.424, 2.878, 2.437), (-2.402, 0.4988, -1.454), (2.328, 0.5501, 0.3068), (-2.106, 0.9078, 1.65), (-2.366, 0.474, 0.8759), (2.319, 0.489, -1.625), (1.708, 2.696, 1.947), (1.747, 1.747, -1.0), (-1.747, 1.747, -1.0), (-1.787, 2.696, 1.947), (2.334, 1.234, -1.643), (-2.418, 1.378, -1.462), (-2.383, 2.22, 1.082), (-2.318, 2.912, 2.529), (-0.163, 3.368, 3.756), (2.138, 0.3967, 2.043), (2.345, 1.906, 0.5121)], [], [(31, 16, 30, 2), (9, 22, 25, 0), (4, 0, 25, 24), (24, 7, 3, 23), (23, 22, 9, 6), (23, 6, 4, 24), (8, 19, 20), (1, 21, 18, 2), (7, 24, 27, 12), (23, 3, 10, 26), (7, 15, 14, 3), (7, 12, 15), (10, 3, 14), (12, 27, 28), (10, 11, 16, 32), (29, 13, 12, 28), (16, 11, 13, 29, 30), (17, 5, 8, 20), (31, 2, 18), (26, 10, 32), (2, 22, 23, 1), (5, 24, 25, 8), (8, 25, 22, 2), (32, 18, 21, 26), (32, 16, 31, 18), (8, 29, 19), (30, 29, 8), (29, 28, 20, 19), (28, 27, 17, 20), (8, 2, 30)])
me_cube_004.polygons.foreach_set('material_index', [1, 1, 1, 1, 1, 1, 1, 1, 0, 0, 0, 0, 0, 0, 0, 0, 0, 1, 1, 0, 1, 1, 1, 0, 0, 1, 0, 0, 0, 1])
_uv = me_cube_004.uv_layers.new(name='UVMap')
_uv.uv.foreach_set('vector', [0.375, 0.5, 0.375, 0.5, 0.2326, 0.5, 0.3747, 0.5, 0.375, 0.5, 0.375, 0.5, 0.125, 0.5, 0.125, 0.5, 0.125, 0.5, 0.125, 0.5, 0.125, 0.5, 0.125, 0.5, 0.125, 0.5, 0.125, 0.75, 0.375, 0.75, 0.375, 0.5, 0.375, 0.5, 0.375, 0.5, 0.375, 0.5, 0.375, 0.5, 0.375, 0.5, 0.375, 0.5, 0.125, 0.5, 0.125, 0.5, 0.1249, 0.5, 0.1253, 0.5, 0.125, 0.5, 0.375, 0.5, 0.375, 0.5, 0.375, 0.5, 0.3747, 0.5, 0.125, 0.75, 0.125, 0.5, 0.125, 0.5, 0.125, 0.5, 0.375, 0.5, 0.375, 0.75, 0.375, 0.5, 0.375, 0.5, 0.125, 0.75, 0.125, 0.75, 0.375, 0.75, 0.375, 0.75, 0.125, 0.75, 0.125, 0.5, 0.125, 0.75, 0.375, 0.5, 0.375, 0.75, 0.375, 0.75, 0.125, 0.5, 0.125, 0.5, 0.125, 0.5, 0.375, 0.5, 0.375, 0.5, 0.375, 0.5, 0.375, 0.5, 0.125, 0.5, 0.125, 0.5, 0.125, 0.5, 0.125, 0.5, 0.375, 0.5, 0.375, 0.5, 0.125, 0.5, 0.125, 0.5, 0.2326, 0.5, 0.125, 0.5, 0.125, 0.5, 0.1249, 0.5, 0.125, 0.5, 0.375, 0.5, 0.3747, 0.5, 0.375, 0.5, 0.375, 0.5, 0.375, 0.5, 0.375, 0.5, 0.3747, 0.5, 0.375, 0.5, 0.375, 0.5, 0.375, 0.5, 0.125, 0.5, 0.125, 0.5, 0.125, 0.5, 0.1249, 0.5, 0.1249, 0.5, 0.125, 0.5, 0.375, 0.5, 0.3747, 0.5, 0.375, 0.5, 0.375, 0.5, 0.375, 0.5, 0.375, 0.5, 0.375, 0.5, 0.375, 0.5, 0.375, 0.5, 0.375, 0.5, 0.1249, 0.5, 0.125, 0.5, 0.1253, 0.5, 0.2326, 0.5, 0.125, 0.5, 0.1249, 0.5, 0.125, 0.5, 0.125, 0.5, 0.125, 0.5, 0.1253, 0.5, 0.125, 0.5, 0.125, 0.5, 0.125, 0.5, 0.125, 0.5, 0.1249, 0.5, 0.3747, 0.5, 0.2326, 0.5])
me_cube_004.materials.append(mat_dirt_ao)
me_cube_004.materials.append(mat_stone_light)
me_cube_004.materials.append(mat_stone_green)
me_cube_004.materials.append(mat_metal)
me_cube_004.use_mirror_vertex_groups = False
me_cube_004.update()
me_cube_005 = bpy.data.meshes.new('Cube.005')
me_cube_005.from_pydata([(-1.739, 5.156, 1.352), (-1.747, 4.419, -1.595), (1.747, 4.419, -1.595), (1.756, 5.156, 1.352), (-1.739, 8.085, 0.3316), (-1.747, 7.348, -2.616), (1.747, 7.348, -2.616), (1.756, 8.085, 0.3316), (-1.739, 11.01, -0.3541), (-1.747, 10.65, -3.37), (1.747, 10.65, -3.37), (1.756, 11.01, -0.3541), (-1.739, 14.19, -0.5056), (-1.747, 14.29, -3.542), (1.747, 14.29, -3.542), (1.756, 14.19, -0.5056), (-1.739, 17.57, -0.4909), (-1.747, 17.67, -3.527), (1.747, 17.67, -3.527), (1.756, 17.57, -0.4909), (-1.739, 20.97, -0.4615), (-1.747, 21.06, -3.498), (1.747, 21.06, -3.498), (1.756, 20.97, -0.4615), (-1.739, 24.4, -0.3768), (-1.747, 24.49, -3.413), (1.747, 24.49, -3.413), (1.756, 24.4, -0.3768), (-1.739, 27.46, -0.3134), (-1.747, 27.56, -3.35), (1.747, 27.56, -3.35), (1.756, 27.46, -0.3134)], [], [(1, 5, 4, 0), (0, 4, 7, 3), (3, 7, 6, 2), (2, 6, 5, 1), (7, 4, 8, 11), (6, 7, 11, 10), (5, 6, 10, 9), (4, 5, 9, 8), (10, 11, 15, 14), (9, 10, 14, 13), (8, 9, 13, 12), (11, 8, 12, 15), (13, 14, 18, 17), (12, 13, 17, 16), (15, 12, 16, 19), (14, 15, 19, 18), (19, 16, 20, 23), (18, 19, 23, 22), (17, 18, 22, 21), (16, 17, 21, 20), (21, 22, 26, 25), (20, 21, 25, 24), (23, 20, 24, 27), (22, 23, 27, 26), (25, 26, 30, 29), (24, 25, 29, 28), (27, 24, 28, 31), (26, 27, 31, 30)])
me_cube_005.polygons.foreach_set('material_index', [1, 1, 1, 1, 1, 1, 1, 1, 1, 1, 1, 1, 1, 1, 1, 1, 1, 1, 1, 1, 1, 1, 1, 1, 1, 1, 1, 1])
_uv = me_cube_005.uv_layers.new(name='UVMap')
_uv.uv.foreach_set('vector', [0.125, 0.5, 0.125, 0.5, 0.125, 0.5, 0.125, 0.5, 0.125, 0.5, 0.125, 0.5, 0.375, 0.5, 0.375, 0.5, 0.375, 0.5, 0.375, 0.5, 0.375, 0.5, 0.375, 0.5, 0.375, 0.5, 0.375, 0.5, 0.125, 0.5, 0.125, 0.5, 0.375, 0.5, 0.125, 0.5, 0.125, 0.5, 0.375, 0.5, 0.375, 0.5, 0.375, 0.5, 0.375, 0.5, 0.375, 0.5, 0.125, 0.5, 0.375, 0.5, 0.375, 0.5, 0.125, 0.5, 0.125, 0.5, 0.125, 0.5, 0.125, 0.5, 0.125, 0.5, 0.375, 0.5, 0.375, 0.5, 0.375, 0.5, 0.375, 0.5, 0.125, 0.5, 0.375, 0.5, 0.375, 0.5, 0.125, 0.5, 0.125, 0.5, 0.125, 0.5, 0.125, 0.5, 0.125, 0.5, 0.375, 0.5, 0.125, 0.5, 0.125, 0.5, 0.375, 0.5, 0.125, 0.5, 0.375, 0.5, 0.375, 0.5, 0.125, 0.5, 0.125, 0.5, 0.125, 0.5, 0.125, 0.5, 0.125, 0.5, 0.375, 0.5, 0.125, 0.5, 0.125, 0.5, 0.375, 0.5, 0.375, 0.5, 0.375, 0.5, 0.375, 0.5, 0.375, 0.5, 0.375, 0.5, 0.125, 0.5, 0.125, 0.5, 0.375, 0.5, 0.375, 0.5, 0.375, 0.5, 0.375, 0.5, 0.375, 0.5, 0.125, 0.5, 0.375, 0.5, 0.375, 0.5, 0.125, 0.5, 0.125, 0.5, 0.125, 0.5, 0.125, 0.5, 0.125, 0.5, 0.125, 0.5, 0.375, 0.5, 0.375, 0.5, 0.125, 0.5, 0.125, 0.5, 0.125, 0.5, 0.125, 0.5, 0.125, 0.5, 0.375, 0.5, 0.125, 0.5, 0.125, 0.5, 0.375, 0.5, 0.375, 0.5, 0.375, 0.5, 0.375, 0.5, 0.375, 0.5, 0.125, 0.5, 0.375, 0.5, 0.375, 0.5, 0.125, 0.5, 0.125, 0.5, 0.125, 0.5, 0.125, 0.5, 0.125, 0.5, 0.375, 0.5, 0.125, 0.5, 0.125, 0.5, 0.375, 0.5, 0.375, 0.5, 0.375, 0.5, 0.375, 0.5, 0.375, 0.5])
me_cube_005.materials.append(mat_dirt_ao)
me_cube_005.materials.append(mat_stone_light)
me_cube_005.materials.append(mat_stone_green)
me_cube_005.materials.append(mat_metal)
me_cube_005.use_mirror_vertex_groups = False
me_cube_005.update()

# ---- objects
ob_entrance = bpy.data.objects.new('entrance', me_cube)
ob_light = bpy.data.objects.new('Light', light_light)
ob_camera = bpy.data.objects.new('Camera', cam_camera)
ob_light_0_2_0_17_0_17_4_flickering1 = bpy.data.objects.new('light_0.2_0.17_0.17_4_flickering1', me_cube_001)
ob_light_0_2_0_17_0_17_4_flickering2 = bpy.data.objects.new('light_0.2_0.17_0.17_4_flickering2', me_cube_002)
ob_entrance_002 = bpy.data.objects.new('entrance.002', me_cube_006)
ob_light_0_2_0_17_0_17_4_flickering1_2 = bpy.data.objects.new('light_0.2_0.17_0.17_4_flickering1_2', me_cube_007)
ob_light_0_2_0_17_0_17_4_flickering2_2 = bpy.data.objects.new('light_0.2_0.17_0.17_4_flickering2_2', me_cube_008)
ob_ph_entrance = bpy.data.objects.new('ph_entrance', me_cube_004)
ob_ph_entrance_001 = bpy.data.objects.new('ph_entrance.001', me_cube_005)

# ---- transforms, parenting, visibility, modifiers, constraints
ob_entrance.location = (0.0, 6.0, 0.0)
ob_entrance.lock_rotations_4d = False
ob_entrance.empty_display_type = 'ARROWS'
ob_entrance.lineart.crease_threshold = 0.0
ob_light.location = (4.076, 7.005, 5.904)
ob_light.rotation_euler = (0.6503, 0.05522, 1.866)
ob_light.lock_rotations_4d = False
ob_light.empty_display_type = 'ARROWS'
ob_light.color = (0.0, 0.0, 0.0, 0.0)
ob_light.lineart.crease_threshold = 0.0
ob_camera.location = (7.359, -0.9258, 4.958)
ob_camera.rotation_euler = (1.109, 0.0, 0.8149)
ob_camera.lock_rotations_4d = False
ob_camera.empty_display_type = 'ARROWS'
ob_camera.color = (0.0, 0.0, 0.0, 0.0)
ob_camera.display_type = 'WIRE'
ob_camera.lineart.crease_threshold = 0.0
ob_light_0_2_0_17_0_17_4_flickering1.location = (2.135, 6.442, 0.6633)
ob_light_0_2_0_17_0_17_4_flickering2.location = (-2.096, 6.499, 0.6681)
ob_entrance_002.location = (0.0, 6.0, 0.0)
ob_entrance_002.lock_rotations_4d = False
ob_entrance_002.empty_display_type = 'ARROWS'
ob_entrance_002.lineart.crease_threshold = 0.0
ob_light_0_2_0_17_0_17_4_flickering1_2.location = (-1.656, 18.0, -1.212)
ob_light_0_2_0_17_0_17_4_flickering2_2.location = (1.599, 26.51, -1.181)
ob_ph_entrance.location = (0.0, 6.0, 0.0)
ob_ph_entrance.lock_rotations_4d = False
ob_ph_entrance.empty_display_type = 'ARROWS'
ob_ph_entrance.lineart.crease_threshold = 0.0
ob_ph_entrance_001.location = (0.0, 6.0, 0.0)
ob_ph_entrance_001.lock_rotations_4d = False
ob_ph_entrance_001.empty_display_type = 'ARROWS'
ob_ph_entrance_001.lineart.crease_threshold = 0.0

# ---- collection membership
col_collection.objects.link(ob_entrance)
col_collection.objects.link(ob_light)
col_collection.objects.link(ob_camera)
col_collection.objects.link(ob_light_0_2_0_17_0_17_4_flickering1)
col_collection.objects.link(ob_light_0_2_0_17_0_17_4_flickering2)
col_collection.objects.link(ob_entrance_002)
col_collection.objects.link(ob_light_0_2_0_17_0_17_4_flickering1_2)
col_collection.objects.link(ob_light_0_2_0_17_0_17_4_flickering2_2)
col_collection_2.objects.link(ob_ph_entrance)
col_collection_2.objects.link(ob_ph_entrance_001)

# ---- scene / render settings (as saved in the file)
scene.camera = ob_camera
scene.frame_start = 1; scene.frame_end = 250; scene.frame_set(1)
scene.render.engine = 'BLENDER_EEVEE_NEXT'
scene.cycles.sampling_pattern = 'TABULATED_SOBOL'
scene.cycles.use_light_tree = False
scene.view_settings.view_transform = 'Filmic'
bpy.context.view_layer.update()
